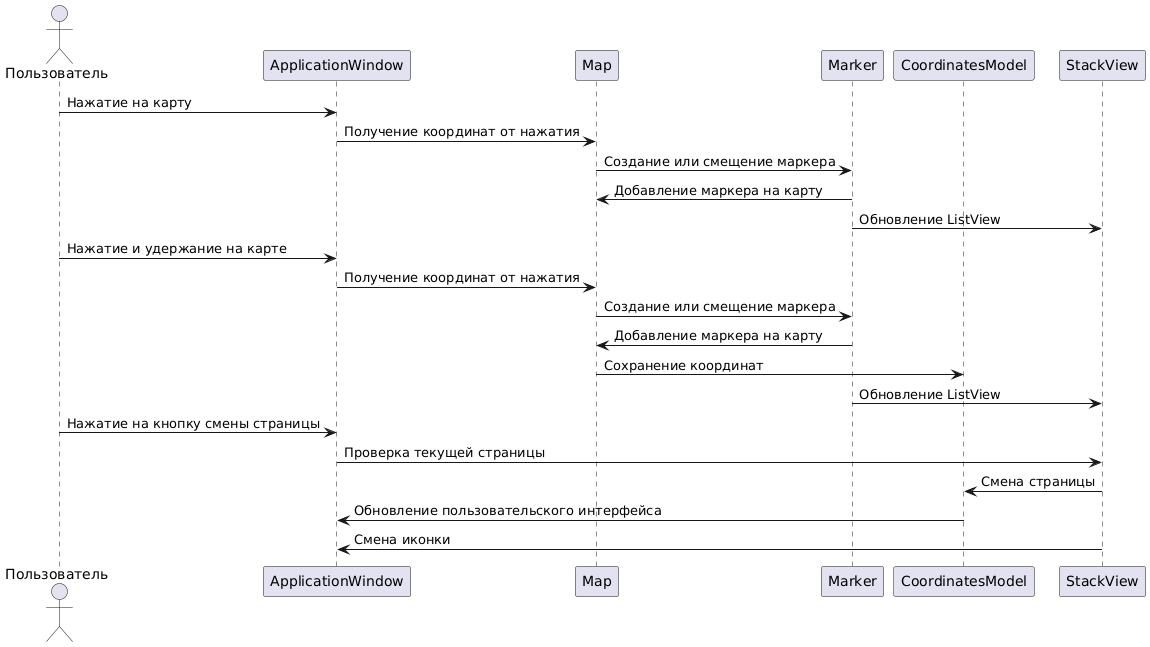

The diagram above was rendered by PlantUML. Its source (embedded in the PNG):
@startuml
actor       Пользователь as user
participant ApplicationWindow as ApplicationWindow 
participant Map as Map
participant Marker as Marker
participant CoordinatesModel as CoordinatesModel
participant StackView as StackView


user -> ApplicationWindow :  Нажатие на карту
ApplicationWindow-> Map: Получение координат от нажатия
Map-> Marker: Создание или смещение маркера
Marker-> Map: Добавление маркера на карту
Marker-> StackView: Обновление ListView  

user -> ApplicationWindow: Нажатие и удержание на карте
ApplicationWindow-> Map: Получение координат от нажатия
Map-> Marker: Создание или смещение маркера
Marker-> Map: Добавление маркера на карту
Map-> CoordinatesModel: Сохранение координат
Marker-> StackView: Обновление ListView  

user -> ApplicationWindow: Нажатие на кнопку смены страницы
ApplicationWindow-> StackView:  Проверка текущей страницы
StackView-> CoordinatesModel:  Смена страницы
CoordinatesModel-> ApplicationWindow:  Обновление пользовательского интерфейса
StackView-> ApplicationWindow:   Смена иконки
@enduml